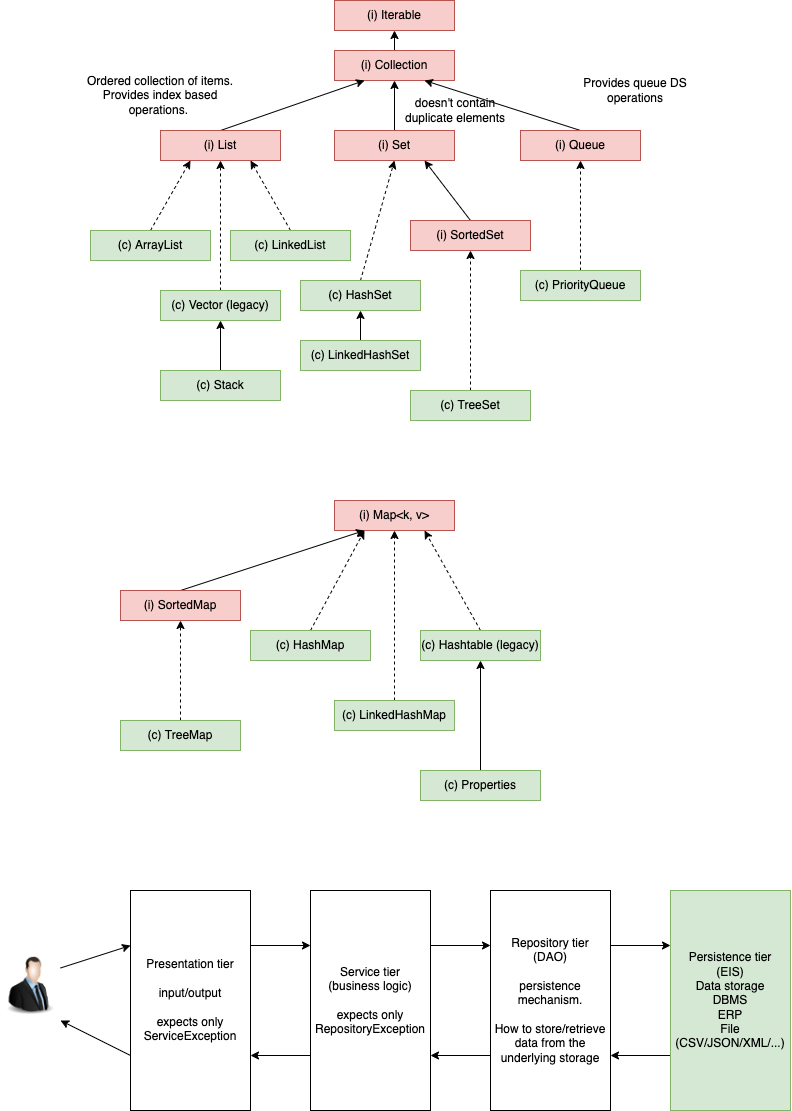

The diagram above was exported from draw.io. Its source (the exported page's mxGraphModel, read from the mxfile embedded in the PNG):
<mxGraphModel dx="827" dy="520" grid="1" gridSize="10" guides="1" tooltips="1" connect="1" arrows="1" fold="1" page="1" pageScale="1" pageWidth="827" pageHeight="1169" math="0" shadow="0">
  <root>
    <mxCell id="0" />
    <mxCell id="1" parent="0" />
    <mxCell id="42" style="edgeStyle=none;html=1;exitX=0.5;exitY=0;exitDx=0;exitDy=0;entryX=0.5;entryY=1;entryDx=0;entryDy=0;" parent="1" source="2" target="41" edge="1">
      <mxGeometry relative="1" as="geometry" />
    </mxCell>
    <mxCell id="2" value="(i) Collection" style="rounded=0;whiteSpace=wrap;html=1;fillColor=#f8cecc;strokeColor=#b85450;" parent="1" vertex="1">
      <mxGeometry x="354" y="60" width="120" height="30" as="geometry" />
    </mxCell>
    <mxCell id="7" style="edgeStyle=none;html=1;exitX=0.5;exitY=0;exitDx=0;exitDy=0;entryX=0.25;entryY=1;entryDx=0;entryDy=0;" parent="1" source="3" target="2" edge="1">
      <mxGeometry relative="1" as="geometry" />
    </mxCell>
    <mxCell id="3" value="(i) List" style="rounded=0;whiteSpace=wrap;html=1;fillColor=#f8cecc;strokeColor=#b85450;" parent="1" vertex="1">
      <mxGeometry x="180" y="140" width="120" height="30" as="geometry" />
    </mxCell>
    <mxCell id="8" style="edgeStyle=none;html=1;exitX=0.5;exitY=0;exitDx=0;exitDy=0;entryX=0.5;entryY=1;entryDx=0;entryDy=0;" parent="1" source="4" target="2" edge="1">
      <mxGeometry relative="1" as="geometry" />
    </mxCell>
    <mxCell id="4" value="(i) Set" style="rounded=0;whiteSpace=wrap;html=1;fillColor=#f8cecc;strokeColor=#b85450;" parent="1" vertex="1">
      <mxGeometry x="354" y="140" width="120" height="30" as="geometry" />
    </mxCell>
    <mxCell id="9" style="edgeStyle=none;html=1;exitX=0.5;exitY=0;exitDx=0;exitDy=0;entryX=0.75;entryY=1;entryDx=0;entryDy=0;" parent="1" source="5" target="2" edge="1">
      <mxGeometry relative="1" as="geometry" />
    </mxCell>
    <mxCell id="5" value="(i) Queue" style="rounded=0;whiteSpace=wrap;html=1;fillColor=#f8cecc;strokeColor=#b85450;" parent="1" vertex="1">
      <mxGeometry x="540" y="140" width="120" height="30" as="geometry" />
    </mxCell>
    <mxCell id="10" value="Ordered collection of items. Provides index based operations.&amp;nbsp;" style="text;html=1;strokeColor=none;fillColor=none;align=center;verticalAlign=middle;whiteSpace=wrap;rounded=0;" parent="1" vertex="1">
      <mxGeometry x="100" y="80" width="160" height="50" as="geometry" />
    </mxCell>
    <mxCell id="11" value="Provides queue DS operations" style="text;html=1;strokeColor=none;fillColor=none;align=center;verticalAlign=middle;whiteSpace=wrap;rounded=0;" parent="1" vertex="1">
      <mxGeometry x="590" y="80" width="130" height="40" as="geometry" />
    </mxCell>
    <mxCell id="12" value="doesn't contain&lt;br&gt;duplicate elements" style="text;html=1;strokeColor=none;fillColor=none;align=center;verticalAlign=middle;whiteSpace=wrap;rounded=0;" parent="1" vertex="1">
      <mxGeometry x="410" y="100" width="130" height="40" as="geometry" />
    </mxCell>
    <mxCell id="14" style="edgeStyle=none;html=1;exitX=0.5;exitY=0;exitDx=0;exitDy=0;entryX=0.25;entryY=1;entryDx=0;entryDy=0;dashed=1;" parent="1" source="13" target="3" edge="1">
      <mxGeometry relative="1" as="geometry" />
    </mxCell>
    <mxCell id="13" value="(c) ArrayList" style="rounded=0;whiteSpace=wrap;html=1;fillColor=#d5e8d4;strokeColor=#82b366;" parent="1" vertex="1">
      <mxGeometry x="110" y="240" width="120" height="30" as="geometry" />
    </mxCell>
    <mxCell id="16" style="edgeStyle=none;html=1;exitX=0.5;exitY=0;exitDx=0;exitDy=0;entryX=0.75;entryY=1;entryDx=0;entryDy=0;dashed=1;" parent="1" source="15" target="3" edge="1">
      <mxGeometry relative="1" as="geometry" />
    </mxCell>
    <mxCell id="15" value="(c) LinkedList" style="rounded=0;whiteSpace=wrap;html=1;fillColor=#d5e8d4;strokeColor=#82b366;" parent="1" vertex="1">
      <mxGeometry x="250" y="240" width="120" height="30" as="geometry" />
    </mxCell>
    <mxCell id="18" style="edgeStyle=none;html=1;exitX=0.5;exitY=0;exitDx=0;exitDy=0;entryX=0.5;entryY=1;entryDx=0;entryDy=0;dashed=1;" parent="1" source="17" target="3" edge="1">
      <mxGeometry relative="1" as="geometry" />
    </mxCell>
    <mxCell id="17" value="(c) Vector (legacy)" style="rounded=0;whiteSpace=wrap;html=1;fillColor=#d5e8d4;strokeColor=#82b366;" parent="1" vertex="1">
      <mxGeometry x="180" y="300" width="120" height="30" as="geometry" />
    </mxCell>
    <mxCell id="20" style="edgeStyle=none;html=1;exitX=0.5;exitY=0;exitDx=0;exitDy=0;entryX=0.5;entryY=1;entryDx=0;entryDy=0;" parent="1" source="19" target="17" edge="1">
      <mxGeometry relative="1" as="geometry" />
    </mxCell>
    <mxCell id="19" value="(c) Stack" style="rounded=0;whiteSpace=wrap;html=1;fillColor=#d5e8d4;strokeColor=#82b366;" parent="1" vertex="1">
      <mxGeometry x="180" y="380" width="120" height="30" as="geometry" />
    </mxCell>
    <mxCell id="23" style="edgeStyle=none;html=1;exitX=0.5;exitY=0;exitDx=0;exitDy=0;entryX=0.5;entryY=1;entryDx=0;entryDy=0;dashed=1;" parent="1" source="22" target="4" edge="1">
      <mxGeometry relative="1" as="geometry" />
    </mxCell>
    <mxCell id="22" value="(c) HashSet" style="rounded=0;whiteSpace=wrap;html=1;fillColor=#d5e8d4;strokeColor=#82b366;" parent="1" vertex="1">
      <mxGeometry x="320" y="290" width="120" height="30" as="geometry" />
    </mxCell>
    <mxCell id="25" style="edgeStyle=none;html=1;exitX=0.5;exitY=0;exitDx=0;exitDy=0;entryX=0.5;entryY=1;entryDx=0;entryDy=0;" parent="1" source="24" target="22" edge="1">
      <mxGeometry relative="1" as="geometry" />
    </mxCell>
    <mxCell id="24" value="(c) LinkedHashSet" style="rounded=0;whiteSpace=wrap;html=1;fillColor=#d5e8d4;strokeColor=#82b366;" parent="1" vertex="1">
      <mxGeometry x="320" y="350" width="120" height="30" as="geometry" />
    </mxCell>
    <mxCell id="27" style="edgeStyle=none;html=1;exitX=0.5;exitY=0;exitDx=0;exitDy=0;entryX=0.75;entryY=1;entryDx=0;entryDy=0;" parent="1" source="26" target="4" edge="1">
      <mxGeometry relative="1" as="geometry" />
    </mxCell>
    <mxCell id="26" value="(i) SortedSet" style="rounded=0;whiteSpace=wrap;html=1;fillColor=#f8cecc;strokeColor=#b85450;" parent="1" vertex="1">
      <mxGeometry x="430" y="230" width="120" height="30" as="geometry" />
    </mxCell>
    <mxCell id="29" style="edgeStyle=none;html=1;exitX=0.5;exitY=0;exitDx=0;exitDy=0;entryX=0.5;entryY=1;entryDx=0;entryDy=0;dashed=1;" parent="1" source="28" target="26" edge="1">
      <mxGeometry relative="1" as="geometry" />
    </mxCell>
    <mxCell id="28" value="(c) TreeSet" style="rounded=0;whiteSpace=wrap;html=1;fillColor=#d5e8d4;strokeColor=#82b366;" parent="1" vertex="1">
      <mxGeometry x="430" y="400" width="120" height="30" as="geometry" />
    </mxCell>
    <mxCell id="31" style="edgeStyle=none;html=1;exitX=0.5;exitY=0;exitDx=0;exitDy=0;entryX=0.5;entryY=1;entryDx=0;entryDy=0;dashed=1;" parent="1" source="30" target="5" edge="1">
      <mxGeometry relative="1" as="geometry" />
    </mxCell>
    <mxCell id="30" value="(c) PriorityQueue" style="rounded=0;whiteSpace=wrap;html=1;fillColor=#d5e8d4;strokeColor=#82b366;" parent="1" vertex="1">
      <mxGeometry x="540" y="280" width="120" height="30" as="geometry" />
    </mxCell>
    <mxCell id="32" value="(i) Map&amp;lt;k, v&amp;gt;" style="rounded=0;whiteSpace=wrap;html=1;fillColor=#f8cecc;strokeColor=#b85450;" parent="1" vertex="1">
      <mxGeometry x="354" y="510" width="120" height="30" as="geometry" />
    </mxCell>
    <mxCell id="34" style="edgeStyle=none;html=1;exitX=0.5;exitY=0;exitDx=0;exitDy=0;entryX=0.25;entryY=1;entryDx=0;entryDy=0;dashed=1;" parent="1" source="33" target="32" edge="1">
      <mxGeometry relative="1" as="geometry" />
    </mxCell>
    <mxCell id="33" value="(c) HashMap" style="rounded=0;whiteSpace=wrap;html=1;fillColor=#d5e8d4;strokeColor=#82b366;" parent="1" vertex="1">
      <mxGeometry x="270" y="640" width="120" height="30" as="geometry" />
    </mxCell>
    <mxCell id="36" style="edgeStyle=none;html=1;exitX=0.5;exitY=0;exitDx=0;exitDy=0;dashed=1;" parent="1" source="35" target="32" edge="1">
      <mxGeometry relative="1" as="geometry" />
    </mxCell>
    <mxCell id="35" value="(c) LinkedHashMap" style="rounded=0;whiteSpace=wrap;html=1;fillColor=#d5e8d4;strokeColor=#82b366;" parent="1" vertex="1">
      <mxGeometry x="354" y="710" width="120" height="30" as="geometry" />
    </mxCell>
    <mxCell id="38" style="edgeStyle=none;html=1;exitX=0.5;exitY=0;exitDx=0;exitDy=0;entryX=0.75;entryY=1;entryDx=0;entryDy=0;dashed=1;" parent="1" source="37" target="32" edge="1">
      <mxGeometry relative="1" as="geometry" />
    </mxCell>
    <mxCell id="37" value="(c) Hashtable (legacy)" style="rounded=0;whiteSpace=wrap;html=1;fillColor=#d5e8d4;strokeColor=#82b366;" parent="1" vertex="1">
      <mxGeometry x="440" y="640" width="120" height="30" as="geometry" />
    </mxCell>
    <mxCell id="40" style="edgeStyle=none;html=1;exitX=0.5;exitY=0;exitDx=0;exitDy=0;entryX=0.5;entryY=1;entryDx=0;entryDy=0;" parent="1" source="39" target="37" edge="1">
      <mxGeometry relative="1" as="geometry" />
    </mxCell>
    <mxCell id="39" value="(c) Properties" style="rounded=0;whiteSpace=wrap;html=1;fillColor=#d5e8d4;strokeColor=#82b366;" parent="1" vertex="1">
      <mxGeometry x="440" y="780" width="120" height="30" as="geometry" />
    </mxCell>
    <mxCell id="41" value="(i) Iterable" style="rounded=0;whiteSpace=wrap;html=1;fillColor=#f8cecc;strokeColor=#b85450;" parent="1" vertex="1">
      <mxGeometry x="354" y="10" width="120" height="30" as="geometry" />
    </mxCell>
    <mxCell id="46" style="edgeStyle=none;html=1;exitX=0.5;exitY=0;exitDx=0;exitDy=0;entryX=0.5;entryY=1;entryDx=0;entryDy=0;dashed=1;" parent="1" source="43" target="44" edge="1">
      <mxGeometry relative="1" as="geometry" />
    </mxCell>
    <mxCell id="43" value="(c) TreeMap" style="rounded=0;whiteSpace=wrap;html=1;fillColor=#d5e8d4;strokeColor=#82b366;" parent="1" vertex="1">
      <mxGeometry x="140" y="730" width="120" height="30" as="geometry" />
    </mxCell>
    <mxCell id="45" style="edgeStyle=none;html=1;exitX=0.5;exitY=0;exitDx=0;exitDy=0;entryX=0.25;entryY=1;entryDx=0;entryDy=0;" parent="1" source="44" target="32" edge="1">
      <mxGeometry relative="1" as="geometry" />
    </mxCell>
    <mxCell id="44" value="(i) SortedMap" style="rounded=0;whiteSpace=wrap;html=1;fillColor=#f8cecc;strokeColor=#b85450;" parent="1" vertex="1">
      <mxGeometry x="140" y="600" width="120" height="30" as="geometry" />
    </mxCell>
    <mxCell id="55" style="edgeStyle=none;html=1;exitX=1;exitY=0.25;exitDx=0;exitDy=0;entryX=0;entryY=0.25;entryDx=0;entryDy=0;" parent="1" source="47" target="48" edge="1">
      <mxGeometry relative="1" as="geometry" />
    </mxCell>
    <mxCell id="61" style="edgeStyle=none;html=1;exitX=0;exitY=0.75;exitDx=0;exitDy=0;entryX=1;entryY=1;entryDx=0;entryDy=0;" parent="1" source="47" target="53" edge="1">
      <mxGeometry relative="1" as="geometry" />
    </mxCell>
    <mxCell id="47" value="Presentation tier&lt;br&gt;&lt;br&gt;input/output&lt;br&gt;&lt;br&gt;expects only ServiceException" style="rounded=0;whiteSpace=wrap;html=1;" parent="1" vertex="1">
      <mxGeometry x="150" y="900" width="120" height="220" as="geometry" />
    </mxCell>
    <mxCell id="56" style="edgeStyle=none;html=1;exitX=1;exitY=0.25;exitDx=0;exitDy=0;entryX=0;entryY=0.25;entryDx=0;entryDy=0;" parent="1" source="48" target="49" edge="1">
      <mxGeometry relative="1" as="geometry" />
    </mxCell>
    <mxCell id="60" style="edgeStyle=none;html=1;exitX=0;exitY=0.75;exitDx=0;exitDy=0;entryX=1;entryY=0.75;entryDx=0;entryDy=0;" parent="1" source="48" target="47" edge="1">
      <mxGeometry relative="1" as="geometry" />
    </mxCell>
    <mxCell id="48" value="Service tier&lt;br&gt;(business logic)&lt;br&gt;&lt;br&gt;expects only RepositoryException" style="rounded=0;whiteSpace=wrap;html=1;" parent="1" vertex="1">
      <mxGeometry x="330" y="900" width="120" height="220" as="geometry" />
    </mxCell>
    <mxCell id="57" style="edgeStyle=none;html=1;exitX=1;exitY=0.25;exitDx=0;exitDy=0;entryX=0;entryY=0.25;entryDx=0;entryDy=0;" parent="1" source="49" target="50" edge="1">
      <mxGeometry relative="1" as="geometry" />
    </mxCell>
    <mxCell id="59" style="edgeStyle=none;html=1;exitX=0;exitY=0.75;exitDx=0;exitDy=0;entryX=1;entryY=0.75;entryDx=0;entryDy=0;" parent="1" source="49" target="48" edge="1">
      <mxGeometry relative="1" as="geometry" />
    </mxCell>
    <mxCell id="49" value="Repository tier&lt;br&gt;(DAO)&lt;br&gt;&lt;br&gt;persistence mechanism.&lt;br&gt;&lt;br&gt;How to store/retrieve data from the underlying storage" style="rounded=0;whiteSpace=wrap;html=1;" parent="1" vertex="1">
      <mxGeometry x="510" y="900" width="120" height="220" as="geometry" />
    </mxCell>
    <mxCell id="58" style="edgeStyle=none;html=1;exitX=0;exitY=0.75;exitDx=0;exitDy=0;entryX=1;entryY=0.75;entryDx=0;entryDy=0;" parent="1" source="50" target="49" edge="1">
      <mxGeometry relative="1" as="geometry" />
    </mxCell>
    <mxCell id="50" value="Persistence tier&lt;br&gt;(EIS)&lt;br&gt;Data storage&lt;br&gt;DBMS&lt;br&gt;ERP&lt;br&gt;File (CSV/JSON/XML/...)&lt;br&gt;" style="rounded=0;whiteSpace=wrap;html=1;fillColor=#d5e8d4;strokeColor=#82b366;" parent="1" vertex="1">
      <mxGeometry x="690" y="900" width="120" height="220" as="geometry" />
    </mxCell>
    <mxCell id="54" style="edgeStyle=none;html=1;exitX=1;exitY=0.25;exitDx=0;exitDy=0;entryX=0;entryY=0.25;entryDx=0;entryDy=0;" parent="1" source="53" target="47" edge="1">
      <mxGeometry relative="1" as="geometry" />
    </mxCell>
    <mxCell id="53" value="" style="image;html=1;image=img/lib/clip_art/people/Suit_Man_128x128.png" parent="1" vertex="1">
      <mxGeometry x="20" y="960" width="60" height="70" as="geometry" />
    </mxCell>
  </root>
</mxGraphModel>